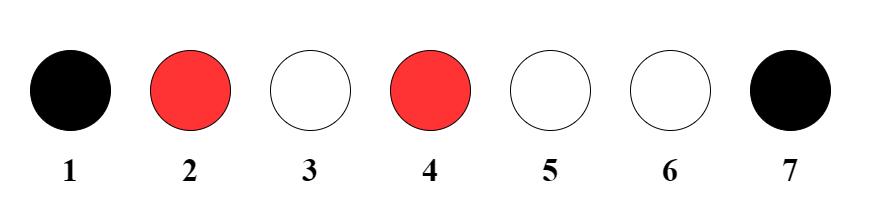

The diagram above was exported from draw.io. Its source (the exported page's mxGraphModel, read from the mxfile embedded in the PNG):
<mxGraphModel dx="2015" dy="706" grid="1" gridSize="10" guides="1" tooltips="1" connect="1" arrows="1" fold="1" page="1" pageScale="1" pageWidth="850" pageHeight="1100" math="0" shadow="0">
  <root>
    <mxCell id="0" />
    <mxCell id="1" parent="0" />
    <mxCell id="95fChzY-vhdMlGsJ6Nci-1" value="" style="ellipse;whiteSpace=wrap;html=1;aspect=fixed;fillColor=#000000;" vertex="1" parent="1">
      <mxGeometry y="280" width="80" height="80" as="geometry" />
    </mxCell>
    <mxCell id="95fChzY-vhdMlGsJ6Nci-2" value="" style="ellipse;whiteSpace=wrap;html=1;aspect=fixed;fillColor=#FF3333;" vertex="1" parent="1">
      <mxGeometry x="120" y="280" width="80" height="80" as="geometry" />
    </mxCell>
    <mxCell id="95fChzY-vhdMlGsJ6Nci-3" value="" style="ellipse;whiteSpace=wrap;html=1;aspect=fixed;" vertex="1" parent="1">
      <mxGeometry x="240" y="280" width="80" height="80" as="geometry" />
    </mxCell>
    <mxCell id="95fChzY-vhdMlGsJ6Nci-4" value="" style="ellipse;whiteSpace=wrap;html=1;aspect=fixed;fillColor=#FF3333;" vertex="1" parent="1">
      <mxGeometry x="360" y="280" width="80" height="80" as="geometry" />
    </mxCell>
    <mxCell id="95fChzY-vhdMlGsJ6Nci-5" value="" style="ellipse;whiteSpace=wrap;html=1;aspect=fixed;" vertex="1" parent="1">
      <mxGeometry x="480" y="280" width="80" height="80" as="geometry" />
    </mxCell>
    <mxCell id="95fChzY-vhdMlGsJ6Nci-6" value="" style="ellipse;whiteSpace=wrap;html=1;aspect=fixed;" vertex="1" parent="1">
      <mxGeometry x="600" y="280" width="80" height="80" as="geometry" />
    </mxCell>
    <mxCell id="95fChzY-vhdMlGsJ6Nci-7" value="" style="ellipse;whiteSpace=wrap;html=1;aspect=fixed;strokeColor=#000000;fillColor=#000000;" vertex="1" parent="1">
      <mxGeometry x="720" y="280" width="80" height="80" as="geometry" />
    </mxCell>
    <mxCell id="95fChzY-vhdMlGsJ6Nci-8" value="&lt;font style=&quot;font-size: 33px;&quot; face=&quot;Times New Roman&quot;&gt;&lt;b&gt;1&lt;/b&gt;&lt;/font&gt;" style="rounded=0;whiteSpace=wrap;html=1;strokeColor=none;fillColor=none;" vertex="1" parent="1">
      <mxGeometry x="-20" y="370" width="120" height="60" as="geometry" />
    </mxCell>
    <mxCell id="95fChzY-vhdMlGsJ6Nci-9" value="&lt;font style=&quot;font-size: 33px;&quot; face=&quot;Times New Roman&quot;&gt;&lt;b&gt;6&lt;/b&gt;&lt;/font&gt;" style="rounded=0;whiteSpace=wrap;html=1;strokeColor=none;fillColor=none;" vertex="1" parent="1">
      <mxGeometry x="580" y="370" width="120" height="60" as="geometry" />
    </mxCell>
    <mxCell id="95fChzY-vhdMlGsJ6Nci-10" value="&lt;font style=&quot;font-size: 33px;&quot; face=&quot;Times New Roman&quot;&gt;&lt;b&gt;5&lt;/b&gt;&lt;/font&gt;" style="rounded=0;whiteSpace=wrap;html=1;strokeColor=none;fillColor=none;" vertex="1" parent="1">
      <mxGeometry x="460" y="370" width="120" height="60" as="geometry" />
    </mxCell>
    <mxCell id="95fChzY-vhdMlGsJ6Nci-11" value="&lt;font style=&quot;font-size: 33px;&quot; face=&quot;Times New Roman&quot;&gt;&lt;b&gt;4&lt;/b&gt;&lt;/font&gt;" style="rounded=0;whiteSpace=wrap;html=1;strokeColor=none;fillColor=none;" vertex="1" parent="1">
      <mxGeometry x="340" y="370" width="120" height="60" as="geometry" />
    </mxCell>
    <mxCell id="95fChzY-vhdMlGsJ6Nci-12" value="&lt;font style=&quot;font-size: 33px;&quot; face=&quot;Times New Roman&quot;&gt;&lt;b&gt;3&lt;/b&gt;&lt;/font&gt;" style="rounded=0;whiteSpace=wrap;html=1;strokeColor=none;fillColor=none;" vertex="1" parent="1">
      <mxGeometry x="220" y="370" width="120" height="60" as="geometry" />
    </mxCell>
    <mxCell id="95fChzY-vhdMlGsJ6Nci-13" value="&lt;font style=&quot;font-size: 33px;&quot; face=&quot;Times New Roman&quot;&gt;&lt;b&gt;2&lt;/b&gt;&lt;/font&gt;" style="rounded=0;whiteSpace=wrap;html=1;strokeColor=none;fillColor=none;" vertex="1" parent="1">
      <mxGeometry x="100" y="370" width="120" height="60" as="geometry" />
    </mxCell>
    <mxCell id="95fChzY-vhdMlGsJ6Nci-14" value="&lt;font style=&quot;font-size: 33px;&quot; face=&quot;Times New Roman&quot;&gt;&lt;b&gt;7&lt;/b&gt;&lt;/font&gt;" style="rounded=0;whiteSpace=wrap;html=1;strokeColor=none;fillColor=none;" vertex="1" parent="1">
      <mxGeometry x="700" y="370" width="120" height="60" as="geometry" />
    </mxCell>
    <mxCell id="95fChzY-vhdMlGsJ6Nci-15" value="" style="rounded=0;whiteSpace=wrap;html=1;strokeColor=none;fontFamily=Times New Roman;fontSize=33;fillColor=none;" vertex="1" parent="1">
      <mxGeometry x="-30" y="230" width="870" height="220" as="geometry" />
    </mxCell>
  </root>
</mxGraphModel>